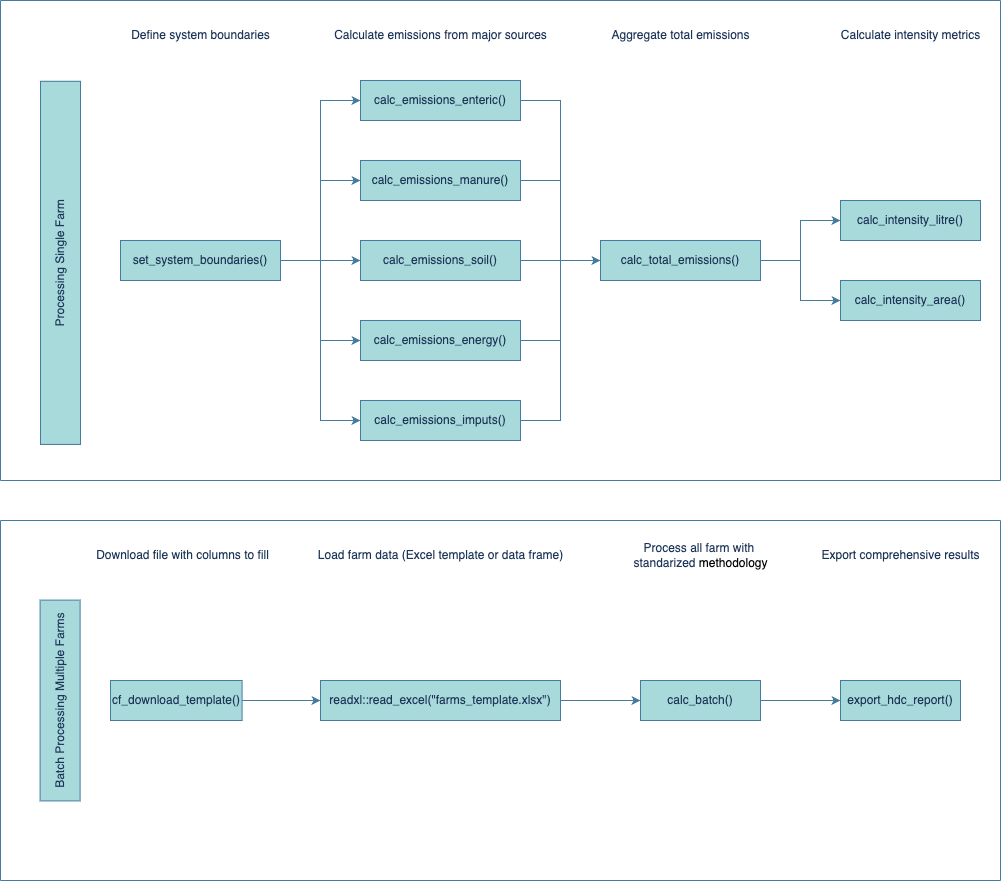

The diagram above was exported from draw.io. Its source (the exported page's mxGraphModel, read from the mxfile embedded in the PNG):
<mxGraphModel dx="1834" dy="647" grid="1" gridSize="10" guides="1" tooltips="1" connect="1" arrows="1" fold="1" page="1" pageScale="1" pageWidth="850" pageHeight="1100" math="0" shadow="0">
  <root>
    <mxCell id="0" />
    <mxCell id="1" parent="0" />
    <mxCell id="sWPIfERvwx25RwNftEyM-9" style="edgeStyle=orthogonalEdgeStyle;rounded=0;orthogonalLoop=1;jettySize=auto;html=1;entryX=0;entryY=0.5;entryDx=0;entryDy=0;labelBackgroundColor=none;fontColor=default;strokeColor=#457B9D;" parent="1" source="sWPIfERvwx25RwNftEyM-1" target="sWPIfERvwx25RwNftEyM-4" edge="1">
      <mxGeometry relative="1" as="geometry" />
    </mxCell>
    <mxCell id="sWPIfERvwx25RwNftEyM-10" style="edgeStyle=orthogonalEdgeStyle;rounded=0;orthogonalLoop=1;jettySize=auto;html=1;entryX=0;entryY=0.5;entryDx=0;entryDy=0;labelBackgroundColor=none;fontColor=default;strokeColor=#457B9D;" parent="1" source="sWPIfERvwx25RwNftEyM-1" target="sWPIfERvwx25RwNftEyM-5" edge="1">
      <mxGeometry relative="1" as="geometry" />
    </mxCell>
    <mxCell id="sWPIfERvwx25RwNftEyM-11" style="edgeStyle=orthogonalEdgeStyle;rounded=0;orthogonalLoop=1;jettySize=auto;html=1;entryX=0;entryY=0.5;entryDx=0;entryDy=0;labelBackgroundColor=none;fontColor=default;strokeColor=#457B9D;" parent="1" source="sWPIfERvwx25RwNftEyM-1" target="sWPIfERvwx25RwNftEyM-6" edge="1">
      <mxGeometry relative="1" as="geometry" />
    </mxCell>
    <mxCell id="sWPIfERvwx25RwNftEyM-12" style="edgeStyle=orthogonalEdgeStyle;rounded=0;orthogonalLoop=1;jettySize=auto;html=1;entryX=0;entryY=0.5;entryDx=0;entryDy=0;labelBackgroundColor=none;fontColor=default;strokeColor=#457B9D;" parent="1" source="sWPIfERvwx25RwNftEyM-1" target="sWPIfERvwx25RwNftEyM-7" edge="1">
      <mxGeometry relative="1" as="geometry" />
    </mxCell>
    <mxCell id="sWPIfERvwx25RwNftEyM-13" style="edgeStyle=orthogonalEdgeStyle;rounded=0;orthogonalLoop=1;jettySize=auto;html=1;entryX=0;entryY=0.5;entryDx=0;entryDy=0;labelBackgroundColor=none;fontColor=default;strokeColor=#457B9D;" parent="1" source="sWPIfERvwx25RwNftEyM-1" target="sWPIfERvwx25RwNftEyM-2" edge="1">
      <mxGeometry relative="1" as="geometry" />
    </mxCell>
    <mxCell id="sWPIfERvwx25RwNftEyM-1" value="set_system_boundaries()" style="rounded=0;whiteSpace=wrap;html=1;labelBackgroundColor=none;fillColor=#A8DADC;strokeColor=#457B9D;fontColor=#1D3557;" parent="1" vertex="1">
      <mxGeometry x="40" y="240" width="160" height="40" as="geometry" />
    </mxCell>
    <mxCell id="sWPIfERvwx25RwNftEyM-16" style="edgeStyle=orthogonalEdgeStyle;rounded=0;orthogonalLoop=1;jettySize=auto;html=1;entryX=0;entryY=0.5;entryDx=0;entryDy=0;labelBackgroundColor=none;fontColor=default;strokeColor=#457B9D;" parent="1" source="sWPIfERvwx25RwNftEyM-2" target="sWPIfERvwx25RwNftEyM-14" edge="1">
      <mxGeometry relative="1" as="geometry" />
    </mxCell>
    <mxCell id="sWPIfERvwx25RwNftEyM-2" value="calc_emissions_enteric()" style="rounded=0;whiteSpace=wrap;html=1;labelBackgroundColor=none;fillColor=#A8DADC;strokeColor=#457B9D;fontColor=#1D3557;" parent="1" vertex="1">
      <mxGeometry x="280" y="80" width="160" height="40" as="geometry" />
    </mxCell>
    <mxCell id="sWPIfERvwx25RwNftEyM-17" style="edgeStyle=orthogonalEdgeStyle;rounded=0;orthogonalLoop=1;jettySize=auto;html=1;entryX=0;entryY=0.5;entryDx=0;entryDy=0;labelBackgroundColor=none;fontColor=default;strokeColor=#457B9D;" parent="1" source="sWPIfERvwx25RwNftEyM-4" target="sWPIfERvwx25RwNftEyM-14" edge="1">
      <mxGeometry relative="1" as="geometry" />
    </mxCell>
    <mxCell id="sWPIfERvwx25RwNftEyM-4" value="calc_emissions_manure()" style="rounded=0;whiteSpace=wrap;html=1;labelBackgroundColor=none;fillColor=#A8DADC;strokeColor=#457B9D;fontColor=#1D3557;" parent="1" vertex="1">
      <mxGeometry x="280" y="160" width="160" height="40" as="geometry" />
    </mxCell>
    <mxCell id="sWPIfERvwx25RwNftEyM-15" style="edgeStyle=orthogonalEdgeStyle;rounded=0;orthogonalLoop=1;jettySize=auto;html=1;entryX=0;entryY=0.5;entryDx=0;entryDy=0;labelBackgroundColor=none;fontColor=default;strokeColor=#457B9D;" parent="1" source="sWPIfERvwx25RwNftEyM-5" target="sWPIfERvwx25RwNftEyM-14" edge="1">
      <mxGeometry relative="1" as="geometry" />
    </mxCell>
    <mxCell id="sWPIfERvwx25RwNftEyM-5" value="calc_emissions_soil()" style="rounded=0;whiteSpace=wrap;html=1;labelBackgroundColor=none;fillColor=#A8DADC;strokeColor=#457B9D;fontColor=#1D3557;" parent="1" vertex="1">
      <mxGeometry x="280" y="240" width="160" height="40" as="geometry" />
    </mxCell>
    <mxCell id="sWPIfERvwx25RwNftEyM-20" style="edgeStyle=orthogonalEdgeStyle;rounded=0;orthogonalLoop=1;jettySize=auto;html=1;entryX=0;entryY=0.25;entryDx=0;entryDy=0;labelBackgroundColor=none;fontColor=default;strokeColor=#457B9D;" parent="1" source="sWPIfERvwx25RwNftEyM-6" target="sWPIfERvwx25RwNftEyM-14" edge="1">
      <mxGeometry relative="1" as="geometry">
        <Array as="points">
          <mxPoint x="480" y="340" />
          <mxPoint x="480" y="260" />
          <mxPoint x="560" y="260" />
          <mxPoint x="560" y="250" />
        </Array>
      </mxGeometry>
    </mxCell>
    <mxCell id="sWPIfERvwx25RwNftEyM-6" value="calc_emissions_energy()" style="rounded=0;whiteSpace=wrap;html=1;labelBackgroundColor=none;fillColor=#A8DADC;strokeColor=#457B9D;fontColor=#1D3557;" parent="1" vertex="1">
      <mxGeometry x="280" y="320" width="160" height="40" as="geometry" />
    </mxCell>
    <mxCell id="sWPIfERvwx25RwNftEyM-19" style="edgeStyle=orthogonalEdgeStyle;rounded=0;orthogonalLoop=1;jettySize=auto;html=1;entryX=0;entryY=0.5;entryDx=0;entryDy=0;labelBackgroundColor=none;fontColor=default;strokeColor=#457B9D;" parent="1" source="sWPIfERvwx25RwNftEyM-7" target="sWPIfERvwx25RwNftEyM-14" edge="1">
      <mxGeometry relative="1" as="geometry" />
    </mxCell>
    <mxCell id="sWPIfERvwx25RwNftEyM-7" value="calc_emissions_imputs()" style="rounded=0;whiteSpace=wrap;html=1;labelBackgroundColor=none;fillColor=#A8DADC;strokeColor=#457B9D;fontColor=#1D3557;" parent="1" vertex="1">
      <mxGeometry x="280" y="400" width="160" height="40" as="geometry" />
    </mxCell>
    <mxCell id="sWPIfERvwx25RwNftEyM-25" style="edgeStyle=orthogonalEdgeStyle;rounded=0;orthogonalLoop=1;jettySize=auto;html=1;entryX=0;entryY=0.5;entryDx=0;entryDy=0;labelBackgroundColor=none;fontColor=default;strokeColor=#457B9D;" parent="1" source="sWPIfERvwx25RwNftEyM-14" target="sWPIfERvwx25RwNftEyM-23" edge="1">
      <mxGeometry relative="1" as="geometry" />
    </mxCell>
    <mxCell id="sWPIfERvwx25RwNftEyM-26" style="edgeStyle=orthogonalEdgeStyle;rounded=0;orthogonalLoop=1;jettySize=auto;html=1;entryX=0;entryY=0.5;entryDx=0;entryDy=0;labelBackgroundColor=none;fontColor=default;strokeColor=#457B9D;" parent="1" source="sWPIfERvwx25RwNftEyM-14" target="sWPIfERvwx25RwNftEyM-24" edge="1">
      <mxGeometry relative="1" as="geometry" />
    </mxCell>
    <mxCell id="sWPIfERvwx25RwNftEyM-14" value="calc_total_emissions()" style="rounded=0;whiteSpace=wrap;html=1;labelBackgroundColor=none;fillColor=#A8DADC;strokeColor=#457B9D;fontColor=#1D3557;" parent="1" vertex="1">
      <mxGeometry x="520" y="240" width="160" height="40" as="geometry" />
    </mxCell>
    <mxCell id="sWPIfERvwx25RwNftEyM-23" value="calc_intensity_litre()" style="rounded=0;whiteSpace=wrap;html=1;labelBackgroundColor=none;fillColor=#A8DADC;strokeColor=#457B9D;fontColor=#1D3557;" parent="1" vertex="1">
      <mxGeometry x="760" y="200" width="140" height="40" as="geometry" />
    </mxCell>
    <mxCell id="sWPIfERvwx25RwNftEyM-24" value="calc_intensity_area()" style="rounded=0;whiteSpace=wrap;html=1;labelBackgroundColor=none;fillColor=#A8DADC;strokeColor=#457B9D;fontColor=#1D3557;" parent="1" vertex="1">
      <mxGeometry x="760" y="280" width="140" height="40" as="geometry" />
    </mxCell>
    <mxCell id="sWPIfERvwx25RwNftEyM-27" value="Define system boundaries" style="text;html=1;align=center;verticalAlign=middle;resizable=0;points=[];autosize=1;strokeColor=none;fillColor=none;labelBackgroundColor=none;fontColor=#1D3557;" parent="1" vertex="1">
      <mxGeometry x="40" y="20" width="160" height="30" as="geometry" />
    </mxCell>
    <mxCell id="sWPIfERvwx25RwNftEyM-28" value="Calculate emissions from major sources" style="text;html=1;align=center;verticalAlign=middle;resizable=0;points=[];autosize=1;strokeColor=none;fillColor=none;labelBackgroundColor=none;fontColor=#1D3557;" parent="1" vertex="1">
      <mxGeometry x="240" y="20" width="240" height="30" as="geometry" />
    </mxCell>
    <mxCell id="sWPIfERvwx25RwNftEyM-29" value="Aggregate total emissions" style="text;html=1;align=center;verticalAlign=middle;resizable=0;points=[];autosize=1;strokeColor=none;fillColor=none;labelBackgroundColor=none;fontColor=#1D3557;" parent="1" vertex="1">
      <mxGeometry x="520" y="20" width="160" height="30" as="geometry" />
    </mxCell>
    <mxCell id="sWPIfERvwx25RwNftEyM-30" value="Calculate intensity metrics" style="text;html=1;align=center;verticalAlign=middle;resizable=0;points=[];autosize=1;strokeColor=none;fillColor=none;labelBackgroundColor=none;fontColor=#1D3557;" parent="1" vertex="1">
      <mxGeometry x="750" y="20" width="160" height="30" as="geometry" />
    </mxCell>
    <mxCell id="sWPIfERvwx25RwNftEyM-32" value="" style="endArrow=none;html=1;rounded=0;labelBackgroundColor=none;fontColor=default;strokeColor=#457B9D;" parent="1" edge="1">
      <mxGeometry width="50" height="50" relative="1" as="geometry">
        <mxPoint x="-80" y="480" as="sourcePoint" />
        <mxPoint x="-80" as="targetPoint" />
      </mxGeometry>
    </mxCell>
    <mxCell id="sWPIfERvwx25RwNftEyM-33" value="" style="endArrow=none;html=1;rounded=0;labelBackgroundColor=none;fontColor=default;strokeColor=#457B9D;" parent="1" edge="1">
      <mxGeometry width="50" height="50" relative="1" as="geometry">
        <mxPoint x="-80" as="sourcePoint" />
        <mxPoint x="920" as="targetPoint" />
      </mxGeometry>
    </mxCell>
    <mxCell id="sWPIfERvwx25RwNftEyM-34" value="" style="endArrow=none;html=1;rounded=0;labelBackgroundColor=none;fontColor=default;strokeColor=#457B9D;" parent="1" edge="1">
      <mxGeometry width="50" height="50" relative="1" as="geometry">
        <mxPoint x="-80" y="480" as="sourcePoint" />
        <mxPoint x="920" y="480" as="targetPoint" />
      </mxGeometry>
    </mxCell>
    <mxCell id="sWPIfERvwx25RwNftEyM-35" value="" style="endArrow=none;html=1;rounded=0;labelBackgroundColor=none;fontColor=default;strokeColor=#457B9D;" parent="1" edge="1">
      <mxGeometry width="50" height="50" relative="1" as="geometry">
        <mxPoint x="920" y="480" as="sourcePoint" />
        <mxPoint x="920" as="targetPoint" />
      </mxGeometry>
    </mxCell>
    <mxCell id="sWPIfERvwx25RwNftEyM-37" value="Processing Single Farm" style="rounded=0;whiteSpace=wrap;html=1;rotation=-90;labelBackgroundColor=none;fillColor=#A8DADC;strokeColor=#457B9D;fontColor=#1D3557;" parent="1" vertex="1">
      <mxGeometry x="-201.56" y="242.34" width="363.13" height="40" as="geometry" />
    </mxCell>
    <mxCell id="sWPIfERvwx25RwNftEyM-38" value="Batch Processing Multiple Farms" style="rounded=0;whiteSpace=wrap;html=1;rotation=-90;labelBackgroundColor=none;fillColor=#A8DADC;strokeColor=#457B9D;fontColor=#1D3557;" parent="1" vertex="1">
      <mxGeometry x="-120.79" y="680" width="200.79" height="40" as="geometry" />
    </mxCell>
    <mxCell id="sWPIfERvwx25RwNftEyM-39" value="" style="endArrow=none;html=1;rounded=0;labelBackgroundColor=none;fontColor=default;strokeColor=#457B9D;" parent="1" edge="1">
      <mxGeometry width="50" height="50" relative="1" as="geometry">
        <mxPoint x="-80" y="520" as="sourcePoint" />
        <mxPoint x="920" y="520" as="targetPoint" />
      </mxGeometry>
    </mxCell>
    <mxCell id="sWPIfERvwx25RwNftEyM-45" style="edgeStyle=orthogonalEdgeStyle;rounded=0;orthogonalLoop=1;jettySize=auto;html=1;labelBackgroundColor=none;fontColor=default;strokeColor=#457B9D;" parent="1" source="sWPIfERvwx25RwNftEyM-41" target="sWPIfERvwx25RwNftEyM-42" edge="1">
      <mxGeometry relative="1" as="geometry" />
    </mxCell>
    <mxCell id="sWPIfERvwx25RwNftEyM-41" value="cf_download_template()" style="rounded=0;whiteSpace=wrap;html=1;labelBackgroundColor=none;fillColor=#A8DADC;strokeColor=#457B9D;fontColor=#1D3557;" parent="1" vertex="1">
      <mxGeometry x="30" y="680" width="131.57" height="40" as="geometry" />
    </mxCell>
    <mxCell id="sWPIfERvwx25RwNftEyM-46" style="edgeStyle=orthogonalEdgeStyle;rounded=0;orthogonalLoop=1;jettySize=auto;html=1;entryX=0;entryY=0.5;entryDx=0;entryDy=0;labelBackgroundColor=none;fontColor=default;strokeColor=#457B9D;" parent="1" source="sWPIfERvwx25RwNftEyM-42" target="sWPIfERvwx25RwNftEyM-43" edge="1">
      <mxGeometry relative="1" as="geometry" />
    </mxCell>
    <mxCell id="sWPIfERvwx25RwNftEyM-42" value="readxl::read_excel(&quot;farms_template.xlsx&quot;)" style="rounded=0;whiteSpace=wrap;html=1;labelBackgroundColor=none;fillColor=#A8DADC;strokeColor=#457B9D;fontColor=#1D3557;" parent="1" vertex="1">
      <mxGeometry x="240" y="680" width="240" height="40" as="geometry" />
    </mxCell>
    <mxCell id="sWPIfERvwx25RwNftEyM-54" value="" style="edgeStyle=orthogonalEdgeStyle;rounded=0;orthogonalLoop=1;jettySize=auto;html=1;labelBackgroundColor=none;fontColor=default;strokeColor=#457B9D;" parent="1" source="sWPIfERvwx25RwNftEyM-43" target="sWPIfERvwx25RwNftEyM-44" edge="1">
      <mxGeometry relative="1" as="geometry" />
    </mxCell>
    <mxCell id="sWPIfERvwx25RwNftEyM-43" value="calc_batch()" style="rounded=0;whiteSpace=wrap;html=1;labelBackgroundColor=none;fillColor=#A8DADC;strokeColor=#457B9D;fontColor=#1D3557;" parent="1" vertex="1">
      <mxGeometry x="560" y="680" width="120" height="40" as="geometry" />
    </mxCell>
    <mxCell id="sWPIfERvwx25RwNftEyM-44" value="export_hdc_report()" style="rounded=0;whiteSpace=wrap;html=1;labelBackgroundColor=none;fillColor=#A8DADC;strokeColor=#457B9D;fontColor=#1D3557;" parent="1" vertex="1">
      <mxGeometry x="760" y="680" width="120" height="40" as="geometry" />
    </mxCell>
    <mxCell id="sWPIfERvwx25RwNftEyM-47" value="" style="endArrow=none;html=1;rounded=0;labelBackgroundColor=none;fontColor=default;strokeColor=#457B9D;" parent="1" edge="1">
      <mxGeometry width="50" height="50" relative="1" as="geometry">
        <mxPoint x="920" y="880" as="sourcePoint" />
        <mxPoint x="920" y="520" as="targetPoint" />
      </mxGeometry>
    </mxCell>
    <mxCell id="sWPIfERvwx25RwNftEyM-49" value="" style="endArrow=none;html=1;rounded=0;labelBackgroundColor=none;fontColor=default;strokeColor=#457B9D;" parent="1" edge="1">
      <mxGeometry width="50" height="50" relative="1" as="geometry">
        <mxPoint x="-80" y="880" as="sourcePoint" />
        <mxPoint x="-80" y="520" as="targetPoint" />
      </mxGeometry>
    </mxCell>
    <mxCell id="sWPIfERvwx25RwNftEyM-50" value="Download file with columns to fill" style="text;html=1;align=center;verticalAlign=middle;resizable=0;points=[];autosize=1;strokeColor=none;fillColor=none;labelBackgroundColor=none;fontColor=#1D3557;" parent="1" vertex="1">
      <mxGeometry x="1.5700000000000003" y="540" width="200" height="30" as="geometry" />
    </mxCell>
    <mxCell id="sWPIfERvwx25RwNftEyM-51" value="Load farm data (Excel template or data frame)" style="text;html=1;align=center;verticalAlign=middle;resizable=0;points=[];autosize=1;strokeColor=none;fillColor=none;labelBackgroundColor=none;fontColor=#1D3557;" parent="1" vertex="1">
      <mxGeometry x="225" y="540" width="270" height="30" as="geometry" />
    </mxCell>
    <mxCell id="sWPIfERvwx25RwNftEyM-52" value="Process all farm with&amp;nbsp;&lt;div&gt;standarized&amp;nbsp;&lt;span style=&quot;background-color: transparent; color: light-dark(rgb(0, 0, 0), rgb(255, 255, 255));&quot;&gt;methodology&lt;/span&gt;&lt;/div&gt;" style="text;html=1;align=center;verticalAlign=middle;resizable=0;points=[];autosize=1;strokeColor=none;fillColor=none;labelBackgroundColor=none;fontColor=#1D3557;" parent="1" vertex="1">
      <mxGeometry x="540" y="535" width="160" height="40" as="geometry" />
    </mxCell>
    <mxCell id="sWPIfERvwx25RwNftEyM-56" value="Export comprehensive results" style="text;html=1;align=center;verticalAlign=middle;resizable=0;points=[];autosize=1;strokeColor=none;fillColor=none;labelBackgroundColor=none;fontColor=#1D3557;" parent="1" vertex="1">
      <mxGeometry x="730" y="540" width="180" height="30" as="geometry" />
    </mxCell>
    <mxCell id="sWPIfERvwx25RwNftEyM-58" value="" style="endArrow=none;html=1;rounded=0;labelBackgroundColor=none;fontColor=default;strokeColor=#457B9D;" parent="1" edge="1">
      <mxGeometry width="50" height="50" relative="1" as="geometry">
        <mxPoint x="-80" y="880" as="sourcePoint" />
        <mxPoint x="920" y="880" as="targetPoint" />
      </mxGeometry>
    </mxCell>
  </root>
</mxGraphModel>